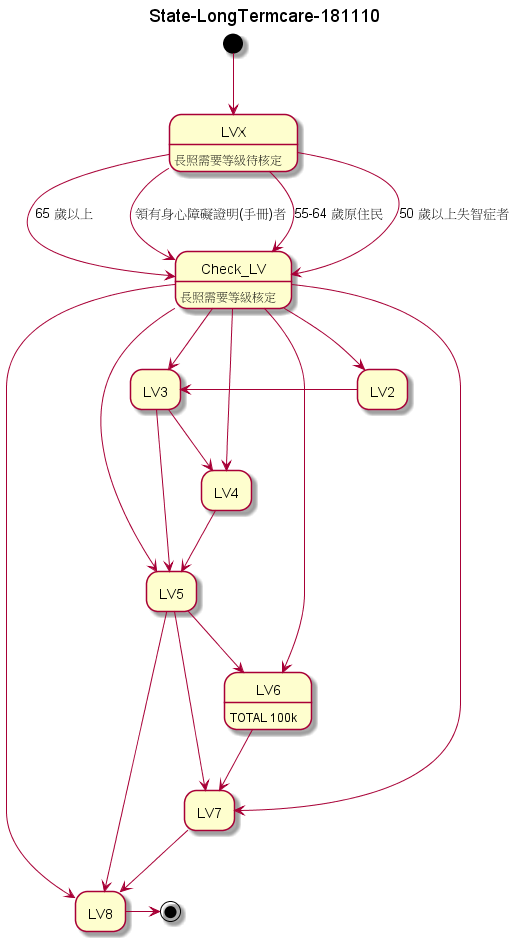

The diagram above was rendered by PlantUML. Its source (embedded in the PNG):
@startuml
title State-LongTermcare-181110
hide empty description
LVX: 長照需要等級待核定
Check_LV: 長照需要等級核定
LV6 : TOTAL 100k
[*] --> LVX
LVX -down-> Check_LV : 65 歲以上
LVX -down-> Check_LV : 領有身心障礙證明(手冊)者
LVX -down-> Check_LV :55-64 歲原住民
LVX -down-> Check_LV :50 歲以上失智症者
Check_LV -down-> LV2
Check_LV -> LV3
LV2 -> LV3
Check_LV -> LV4
Check_LV -> LV5
Check_LV -> LV6
Check_LV -> LV7
Check_LV -down-> LV8
LV3 -down-> LV4
LV3 -down-> LV5
LV4 -down-> LV5
LV5 -down-> LV6
LV5 -down-> LV7
LV5 -down-> LV8
LV6 -down-> LV7
LV7 -down-> LV8
LV8 -> [*]

@enduml